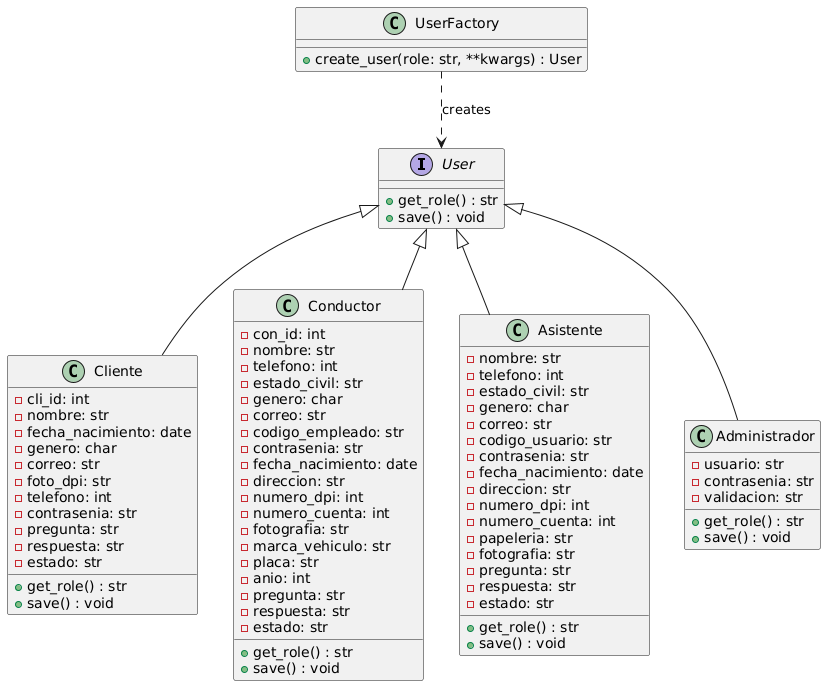

The diagram above was rendered by PlantUML. Its source (embedded in the PNG):
@startuml
interface User {
    + get_role() : str
    + save() : void
}

class Cliente {
    - cli_id: int
    - nombre: str
    - fecha_nacimiento: date
    - genero: char
    - correo: str
    - foto_dpi: str
    - telefono: int
    - contrasenia: str
    - pregunta: str
    - respuesta: str
    - estado: str
    + get_role() : str
    + save() : void
}

class Conductor {
    - con_id: int
    - nombre: str
    - telefono: int
    - estado_civil: str
    - genero: char
    - correo: str
    - codigo_empleado: str
    - contrasenia: str
    - fecha_nacimiento: date
    - direccion: str
    - numero_dpi: int
    - numero_cuenta: int
    - fotografia: str
    - marca_vehiculo: str
    - placa: str
    - anio: int
    - pregunta: str
    - respuesta: str
    - estado: str
    + get_role() : str
    + save() : void
}

class Asistente {
    - nombre: str
    - telefono: int
    - estado_civil: str
    - genero: char
    - correo: str
    - codigo_usuario: str
    - contrasenia: str
    - fecha_nacimiento: date
    - direccion: str
    - numero_dpi: int
    - numero_cuenta: int
    - papeleria: str
    - fotografia: str
    - pregunta: str
    - respuesta: str
    - estado: str
    + get_role() : str
    + save() : void
}

class Administrador {
    - usuario: str
    - contrasenia: str
    - validacion: str
    + get_role() : str
    + save() : void
}

class UserFactory {
    + create_user(role: str, **kwargs) : User
}

User <|-- Cliente
User <|-- Conductor
User <|-- Asistente
User <|-- Administrador
UserFactory ..> User : creates
@enduml